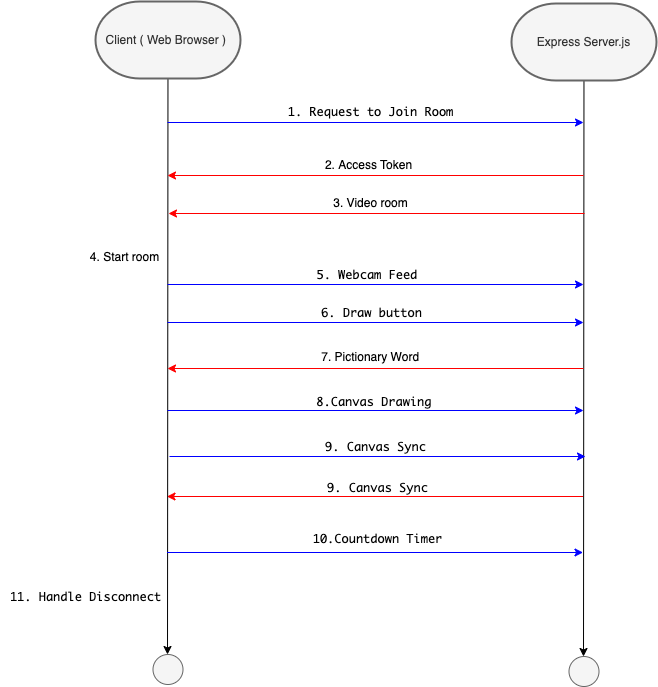

The diagram above was exported from draw.io. Its source (the exported page's mxGraphModel, read from the mxfile embedded in the PNG):
<mxGraphModel dx="904" dy="570" grid="0" gridSize="10" guides="1" tooltips="1" connect="1" arrows="1" fold="1" page="1" pageScale="1" pageWidth="850" pageHeight="1100" background="#ffffff" math="0" shadow="0">
  <root>
    <mxCell id="0" />
    <mxCell id="1" parent="0" />
    <mxCell id="6" value="" style="group" vertex="1" connectable="0" parent="1">
      <mxGeometry x="118" y="67" width="145" height="683" as="geometry" />
    </mxCell>
    <mxCell id="4" style="edgeStyle=none;html=1;strokeColor=#000000;" edge="1" parent="6" source="3">
      <mxGeometry relative="1" as="geometry">
        <mxPoint x="72" y="653" as="targetPoint" />
      </mxGeometry>
    </mxCell>
    <mxCell id="3" value="Client ( Web Browser )&amp;nbsp;" style="strokeWidth=2;html=1;shape=mxgraph.flowchart.terminator;whiteSpace=wrap;fillColor=#f5f5f5;fontColor=#333333;strokeColor=#666666;" vertex="1" parent="6">
      <mxGeometry width="145" height="77" as="geometry" />
    </mxCell>
    <mxCell id="5" value="" style="verticalLabelPosition=bottom;verticalAlign=top;html=1;shape=mxgraph.flowchart.on-page_reference;fillColor=#f5f5f5;fontColor=#333333;strokeColor=#666666;" vertex="1" parent="6">
      <mxGeometry x="57.5" y="653" width="30" height="30" as="geometry" />
    </mxCell>
    <mxCell id="18" value="4. Start room" style="text;html=1;align=center;verticalAlign=middle;resizable=0;points=[];autosize=1;strokeColor=none;fillColor=none;fontColor=#000000;" vertex="1" parent="6">
      <mxGeometry x="-15" y="243" width="87" height="26" as="geometry" />
    </mxCell>
    <mxCell id="7" value="" style="group" vertex="1" connectable="0" parent="1">
      <mxGeometry x="534" y="69" width="145" height="683" as="geometry" />
    </mxCell>
    <mxCell id="8" style="edgeStyle=none;html=1;strokeColor=#000000;" edge="1" parent="7" source="9">
      <mxGeometry relative="1" as="geometry">
        <mxPoint x="72" y="653" as="targetPoint" />
      </mxGeometry>
    </mxCell>
    <mxCell id="9" value="Express Server.js" style="strokeWidth=2;html=1;shape=mxgraph.flowchart.terminator;whiteSpace=wrap;fillColor=#f5f5f5;fontColor=#333333;strokeColor=#666666;" vertex="1" parent="7">
      <mxGeometry width="145" height="77" as="geometry" />
    </mxCell>
    <mxCell id="10" value="" style="verticalLabelPosition=bottom;verticalAlign=top;html=1;shape=mxgraph.flowchart.on-page_reference;fillColor=#f5f5f5;fontColor=#333333;strokeColor=#666666;" vertex="1" parent="7">
      <mxGeometry x="57.5" y="653" width="30" height="30" as="geometry" />
    </mxCell>
    <mxCell id="11" value="" style="endArrow=classic;html=1;strokeColor=#0000FF;" edge="1" parent="1">
      <mxGeometry width="50" height="50" relative="1" as="geometry">
        <mxPoint x="190" y="188" as="sourcePoint" />
        <mxPoint x="606" y="188" as="targetPoint" />
      </mxGeometry>
    </mxCell>
    <mxCell id="12" value="&lt;div style=&quot;text-align: left;&quot;&gt;&lt;span style=&quot;background-color: initial;&quot;&gt;&lt;font style=&quot;font-size: 12px;&quot; face=&quot;Söhne Mono, Monaco, Andale Mono, Ubuntu Mono, monospace&quot;&gt;1. Request to Join Room&lt;/font&gt;&lt;/span&gt;&lt;/div&gt;" style="text;html=1;align=center;verticalAlign=middle;resizable=0;points=[];autosize=1;fontColor=#000000;" vertex="1" parent="1">
      <mxGeometry x="301" y="165" width="184" height="26" as="geometry" />
    </mxCell>
    <mxCell id="13" value="" style="endArrow=classic;html=1;strokeColor=#FF0000;" edge="1" parent="1">
      <mxGeometry width="50" height="50" relative="1" as="geometry">
        <mxPoint x="606" y="241" as="sourcePoint" />
        <mxPoint x="190" y="241" as="targetPoint" />
      </mxGeometry>
    </mxCell>
    <mxCell id="15" value="2.&amp;nbsp;Access Token" style="text;html=1;align=center;verticalAlign=middle;resizable=0;points=[];autosize=1;strokeColor=none;fillColor=none;fontColor=#000000;" vertex="1" parent="1">
      <mxGeometry x="338" y="218" width="105" height="26" as="geometry" />
    </mxCell>
    <mxCell id="16" value="" style="endArrow=classic;html=1;strokeColor=#FF0000;" edge="1" parent="1">
      <mxGeometry width="50" height="50" relative="1" as="geometry">
        <mxPoint x="607" y="278.9999999999999" as="sourcePoint" />
        <mxPoint x="191" y="278.9999999999999" as="targetPoint" />
      </mxGeometry>
    </mxCell>
    <mxCell id="17" value="3. Video room" style="text;html=1;align=center;verticalAlign=middle;resizable=0;points=[];autosize=1;strokeColor=none;fillColor=none;fontColor=#000000;" vertex="1" parent="1">
      <mxGeometry x="346" y="256" width="93" height="26" as="geometry" />
    </mxCell>
    <mxCell id="19" value="" style="endArrow=classic;html=1;strokeColor=#0000FF;" edge="1" parent="1">
      <mxGeometry width="50" height="50" relative="1" as="geometry">
        <mxPoint x="190" y="350" as="sourcePoint" />
        <mxPoint x="606" y="350" as="targetPoint" />
      </mxGeometry>
    </mxCell>
    <mxCell id="20" value="&lt;div style=&quot;text-align: left;&quot;&gt;&lt;span style=&quot;background-color: initial;&quot;&gt;&lt;font style=&quot;font-size: 12px;&quot; face=&quot;Söhne Mono, Monaco, Andale Mono, Ubuntu Mono, monospace&quot;&gt;5.&amp;nbsp;&lt;/font&gt;&lt;/span&gt;&lt;span style=&quot;font-family: &amp;quot;Söhne Mono&amp;quot;, Monaco, &amp;quot;Andale Mono&amp;quot;, &amp;quot;Ubuntu Mono&amp;quot;, monospace; background-color: initial;&quot;&gt;Webcam Feed&amp;nbsp;&lt;/span&gt;&lt;/div&gt;" style="text;html=1;align=center;verticalAlign=middle;resizable=0;points=[];autosize=1;fontColor=#000000;" vertex="1" parent="1">
      <mxGeometry x="330" y="328" width="126" height="26" as="geometry" />
    </mxCell>
    <mxCell id="21" value="" style="endArrow=classic;html=1;strokeColor=#FF0000;" edge="1" parent="1">
      <mxGeometry width="50" height="50" relative="1" as="geometry">
        <mxPoint x="606" y="433.9999999999999" as="sourcePoint" />
        <mxPoint x="190" y="433.9999999999999" as="targetPoint" />
      </mxGeometry>
    </mxCell>
    <mxCell id="22" value="7.&amp;nbsp;Pictionary Word&amp;nbsp;&amp;nbsp;" style="text;html=1;align=center;verticalAlign=middle;resizable=0;points=[];autosize=1;strokeColor=none;fillColor=none;fontColor=#000000;" vertex="1" parent="1">
      <mxGeometry x="334" y="410" width="123" height="26" as="geometry" />
    </mxCell>
    <mxCell id="23" value="" style="endArrow=classic;html=1;strokeColor=#0000FF;" edge="1" parent="1">
      <mxGeometry width="50" height="50" relative="1" as="geometry">
        <mxPoint x="190" y="388" as="sourcePoint" />
        <mxPoint x="606" y="388" as="targetPoint" />
      </mxGeometry>
    </mxCell>
    <mxCell id="24" value="&lt;div style=&quot;text-align: left;&quot;&gt;&lt;font face=&quot;Söhne Mono, Monaco, Andale Mono, Ubuntu Mono, monospace&quot;&gt;6. Draw button&lt;/font&gt;&lt;/div&gt;" style="text;html=1;align=center;verticalAlign=middle;resizable=0;points=[];autosize=1;fontColor=#000000;" vertex="1" parent="1">
      <mxGeometry x="334" y="366" width="119" height="26" as="geometry" />
    </mxCell>
    <mxCell id="25" value="" style="endArrow=classic;html=1;strokeColor=#0000FF;" edge="1" parent="1">
      <mxGeometry width="50" height="50" relative="1" as="geometry">
        <mxPoint x="190" y="476" as="sourcePoint" />
        <mxPoint x="606" y="476" as="targetPoint" />
      </mxGeometry>
    </mxCell>
    <mxCell id="26" value="&lt;div style=&quot;text-align: left;&quot;&gt;&lt;font face=&quot;Söhne Mono, Monaco, Andale Mono, Ubuntu Mono, monospace&quot;&gt;8.&lt;/font&gt;&lt;span style=&quot;font-family: &amp;quot;Söhne Mono&amp;quot;, Monaco, &amp;quot;Andale Mono&amp;quot;, &amp;quot;Ubuntu Mono&amp;quot;, monospace; background-color: initial;&quot;&gt;Canvas Drawing&amp;nbsp;&lt;/span&gt;&lt;/div&gt;" style="text;html=1;align=center;verticalAlign=middle;resizable=0;points=[];autosize=1;fontColor=#000000;" vertex="1" parent="1">
      <mxGeometry x="330" y="455" width="140" height="26" as="geometry" />
    </mxCell>
    <mxCell id="27" value="" style="endArrow=classic;html=1;strokeColor=#0000FF;" edge="1" parent="1">
      <mxGeometry width="50" height="50" relative="1" as="geometry">
        <mxPoint x="192" y="522" as="sourcePoint" />
        <mxPoint x="608" y="522" as="targetPoint" />
      </mxGeometry>
    </mxCell>
    <mxCell id="28" value="&lt;div style=&quot;text-align: left;&quot;&gt;&lt;font face=&quot;Söhne Mono, Monaco, Andale Mono, Ubuntu Mono, monospace&quot;&gt;9.&amp;nbsp;&lt;/font&gt;&lt;span style=&quot;font-family: &amp;quot;Söhne Mono&amp;quot;, Monaco, &amp;quot;Andale Mono&amp;quot;, &amp;quot;Ubuntu Mono&amp;quot;, monospace; background-color: initial;&quot;&gt;Canvas Sync&lt;/span&gt;&lt;/div&gt;" style="text;html=1;align=center;verticalAlign=middle;resizable=0;points=[];autosize=1;fontColor=#000000;" vertex="1" parent="1">
      <mxGeometry x="338" y="500" width="119" height="26" as="geometry" />
    </mxCell>
    <mxCell id="31" value="" style="endArrow=classic;html=1;strokeColor=#FF0000;" edge="1" parent="1">
      <mxGeometry width="50" height="50" relative="1" as="geometry">
        <mxPoint x="605.5" y="561.9999999999998" as="sourcePoint" />
        <mxPoint x="189.5" y="561.9999999999998" as="targetPoint" />
      </mxGeometry>
    </mxCell>
    <mxCell id="33" value="&lt;div style=&quot;text-align: left;&quot;&gt;&lt;font face=&quot;Söhne Mono, Monaco, Andale Mono, Ubuntu Mono, monospace&quot;&gt;9.&amp;nbsp;&lt;/font&gt;&lt;span style=&quot;font-family: &amp;quot;Söhne Mono&amp;quot;, Monaco, &amp;quot;Andale Mono&amp;quot;, &amp;quot;Ubuntu Mono&amp;quot;, monospace; background-color: initial;&quot;&gt;Canvas Sync&lt;/span&gt;&lt;/div&gt;" style="text;html=1;align=center;verticalAlign=middle;resizable=0;points=[];autosize=1;fontColor=#000000;" vertex="1" parent="1">
      <mxGeometry x="340.5" y="541" width="119" height="26" as="geometry" />
    </mxCell>
    <mxCell id="34" value="" style="endArrow=classic;html=1;strokeColor=#0000FF;" edge="1" parent="1">
      <mxGeometry width="50" height="50" relative="1" as="geometry">
        <mxPoint x="189.5" y="618" as="sourcePoint" />
        <mxPoint x="605.5" y="618" as="targetPoint" />
      </mxGeometry>
    </mxCell>
    <mxCell id="35" value="&lt;div style=&quot;text-align: left;&quot;&gt;&lt;font face=&quot;Söhne Mono, Monaco, Andale Mono, Ubuntu Mono, monospace&quot;&gt;10.&lt;/font&gt;&lt;span style=&quot;font-family: &amp;quot;Söhne Mono&amp;quot;, Monaco, &amp;quot;Andale Mono&amp;quot;, &amp;quot;Ubuntu Mono&amp;quot;, monospace; background-color: initial;&quot;&gt;Countdown Timer&lt;/span&gt;&lt;/div&gt;&lt;div style=&quot;text-align: left;&quot;&gt;&lt;font face=&quot;Söhne Mono, Monaco, Andale Mono, Ubuntu Mono, monospace&quot;&gt;&amp;nbsp;&lt;/font&gt;&lt;/div&gt;&lt;span style=&quot;color: rgba(0, 0, 0, 0); font-family: monospace; font-size: 0px; text-align: start;&quot;&gt;%3CmxGraphModel%3E%3Croot%3E%3CmxCell%20id%3D%220%22%2F%3E%3CmxCell%20id%3D%221%22%20parent%3D%220%22%2F%3E%3CmxCell%20id%3D%222%22%20value%3D%22%22%20style%3D%22endArrow%3Dclassic%3Bhtml%3D1%3BstrokeColor%3D%230000FF%3B%22%20edge%3D%221%22%20parent%3D%221%22%3E%3CmxGeometry%20width%3D%2250%22%20height%3D%2250%22%20relative%3D%221%22%20as%3D%22geometry%22%3E%3CmxPoint%20x%3D%22192%22%20y%3D%22522%22%20as%3D%22sourcePoint%22%2F%3E%3CmxPoint%20x%3D%22608%22%20y%3D%22522%22%20as%3D%22targetPoint%22%2F%3E%3C%2FmxGeometry%3E%3C%2FmxCell%3E%3CmxCell%20id%3D%223%22%20value%3D%22%26lt%3Bdiv%20style%3D%26quot%3Btext-align%3A%20left%3B%26quot%3B%26gt%3B%26lt%3Bfont%20face%3D%26quot%3BS%C3%B6hne%20Mono%2C%20Monaco%2C%20Andale%20Mono%2C%20Ubuntu%20Mono%2C%20monospace%26quot%3B%26gt%3B9.%26amp%3Bnbsp%3B%26lt%3B%2Ffont%26gt%3B%26lt%3Bspan%20style%3D%26quot%3Bfont-family%3A%20%26amp%3Bquot%3BS%C3%B6hne%20Mono%26amp%3Bquot%3B%2C%20Monaco%2C%20%26amp%3Bquot%3BAndale%20Mono%26amp%3Bquot%3B%2C%20%26amp%3Bquot%3BUbuntu%20Mono%26amp%3Bquot%3B%2C%20monospace%3B%20background-color%3A%20initial%3B%26quot%3B%26gt%3BCanvas%20Sync%26lt%3B%2Fspan%26gt%3B%26lt%3B%2Fdiv%26gt%3B%22%20style%3D%22text%3Bhtml%3D1%3Balign%3Dcenter%3BverticalAlign%3Dmiddle%3Bresizable%3D0%3Bpoints%3D%5B%5D%3Bautosize%3D1%3BfontColor%3D%23000000%3B%22%20vertex%3D%221%22%20parent%3D%221%22%3E%3CmxGeometry%20x%3D%22338%22%20y%3D%22500%22%20width%3D%22119%22%20height%3D%2226%22%20as%3D%22geometry%22%2F%3E%3C%2FmxCell%3E%3C%2Froot%3E%3C%2FmxGraphModel&lt;/span&gt;" style="text;html=1;align=center;verticalAlign=middle;resizable=0;points=[];autosize=1;fontColor=#000000;" vertex="1" parent="1">
      <mxGeometry x="326" y="591" width="148" height="55" as="geometry" />
    </mxCell>
    <mxCell id="38" value="&lt;div style=&quot;text-align: left;&quot;&gt;&lt;font face=&quot;Söhne Mono, Monaco, Andale Mono, Ubuntu Mono, monospace&quot;&gt;11.&amp;nbsp;&lt;/font&gt;&lt;span style=&quot;font-family: &amp;quot;Söhne Mono&amp;quot;, Monaco, &amp;quot;Andale Mono&amp;quot;, &amp;quot;Ubuntu Mono&amp;quot;, monospace; background-color: initial;&quot;&gt;Handle Disconnect&lt;/span&gt;&lt;/div&gt;" style="text;html=1;align=center;verticalAlign=middle;resizable=0;points=[];autosize=1;fontColor=#000000;" vertex="1" parent="1">
      <mxGeometry x="23" y="650" width="169" height="26" as="geometry" />
    </mxCell>
  </root>
</mxGraphModel>